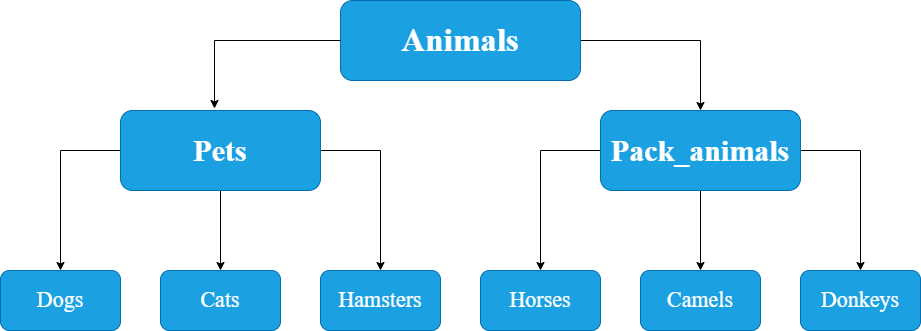

The diagram above was exported from draw.io. Its source (the exported page's mxGraphModel, read from the mxfile embedded in the PNG):
<mxGraphModel dx="794" dy="430" grid="1" gridSize="10" guides="1" tooltips="1" connect="1" arrows="1" fold="1" page="1" pageScale="1" pageWidth="827" pageHeight="1169" math="0" shadow="0">
  <root>
    <mxCell id="0" />
    <mxCell id="1" parent="0" />
    <mxCell id="xJufFg_3NlwamlWEfg0O-11" style="edgeStyle=orthogonalEdgeStyle;rounded=0;orthogonalLoop=1;jettySize=auto;html=1;exitX=1;exitY=0.5;exitDx=0;exitDy=0;entryX=0.5;entryY=0;entryDx=0;entryDy=0;" edge="1" parent="1" source="xJufFg_3NlwamlWEfg0O-1" target="xJufFg_3NlwamlWEfg0O-3">
      <mxGeometry relative="1" as="geometry" />
    </mxCell>
    <mxCell id="xJufFg_3NlwamlWEfg0O-1" value="Animals" style="rounded=1;whiteSpace=wrap;html=1;fillColor=#1ba1e2;strokeColor=#006EAF;fontColor=#ffffff;fontFamily=Times New Roman;fontStyle=1;fontSize=33;" vertex="1" parent="1">
      <mxGeometry x="460" width="240" height="80" as="geometry" />
    </mxCell>
    <mxCell id="xJufFg_3NlwamlWEfg0O-12" style="edgeStyle=orthogonalEdgeStyle;rounded=0;orthogonalLoop=1;jettySize=auto;html=1;exitX=0;exitY=0.5;exitDx=0;exitDy=0;entryX=0.5;entryY=0;entryDx=0;entryDy=0;" edge="1" parent="1" source="xJufFg_3NlwamlWEfg0O-2" target="xJufFg_3NlwamlWEfg0O-4">
      <mxGeometry relative="1" as="geometry" />
    </mxCell>
    <mxCell id="xJufFg_3NlwamlWEfg0O-13" style="edgeStyle=orthogonalEdgeStyle;rounded=0;orthogonalLoop=1;jettySize=auto;html=1;exitX=0.5;exitY=1;exitDx=0;exitDy=0;entryX=0.5;entryY=0;entryDx=0;entryDy=0;" edge="1" parent="1" source="xJufFg_3NlwamlWEfg0O-2" target="xJufFg_3NlwamlWEfg0O-6">
      <mxGeometry relative="1" as="geometry" />
    </mxCell>
    <mxCell id="xJufFg_3NlwamlWEfg0O-14" style="edgeStyle=orthogonalEdgeStyle;rounded=0;orthogonalLoop=1;jettySize=auto;html=1;exitX=1;exitY=0.5;exitDx=0;exitDy=0;entryX=0.5;entryY=0;entryDx=0;entryDy=0;" edge="1" parent="1" source="xJufFg_3NlwamlWEfg0O-2" target="xJufFg_3NlwamlWEfg0O-7">
      <mxGeometry relative="1" as="geometry" />
    </mxCell>
    <mxCell id="xJufFg_3NlwamlWEfg0O-2" value="Pets" style="rounded=1;whiteSpace=wrap;html=1;fontFamily=Times New Roman;fontSize=30;fillColor=#1ba1e2;fontColor=#ffffff;strokeColor=#006EAF;fontStyle=1" vertex="1" parent="1">
      <mxGeometry x="240" y="110" width="200" height="80" as="geometry" />
    </mxCell>
    <mxCell id="xJufFg_3NlwamlWEfg0O-15" style="edgeStyle=orthogonalEdgeStyle;rounded=0;orthogonalLoop=1;jettySize=auto;html=1;exitX=0;exitY=0.5;exitDx=0;exitDy=0;entryX=0.5;entryY=0;entryDx=0;entryDy=0;" edge="1" parent="1" source="xJufFg_3NlwamlWEfg0O-3" target="xJufFg_3NlwamlWEfg0O-8">
      <mxGeometry relative="1" as="geometry" />
    </mxCell>
    <mxCell id="xJufFg_3NlwamlWEfg0O-16" style="edgeStyle=orthogonalEdgeStyle;rounded=0;orthogonalLoop=1;jettySize=auto;html=1;exitX=0.5;exitY=1;exitDx=0;exitDy=0;entryX=0.5;entryY=0;entryDx=0;entryDy=0;" edge="1" parent="1" source="xJufFg_3NlwamlWEfg0O-3" target="xJufFg_3NlwamlWEfg0O-9">
      <mxGeometry relative="1" as="geometry" />
    </mxCell>
    <mxCell id="xJufFg_3NlwamlWEfg0O-17" style="edgeStyle=orthogonalEdgeStyle;rounded=0;orthogonalLoop=1;jettySize=auto;html=1;exitX=1;exitY=0.5;exitDx=0;exitDy=0;entryX=0.5;entryY=0;entryDx=0;entryDy=0;" edge="1" parent="1" source="xJufFg_3NlwamlWEfg0O-3" target="xJufFg_3NlwamlWEfg0O-5">
      <mxGeometry relative="1" as="geometry" />
    </mxCell>
    <mxCell id="xJufFg_3NlwamlWEfg0O-3" value="Pack_animals" style="rounded=1;whiteSpace=wrap;html=1;fillColor=#1ba1e2;fontColor=#ffffff;strokeColor=#006EAF;fontFamily=Times New Roman;fontSize=30;fontStyle=1" vertex="1" parent="1">
      <mxGeometry x="720" y="110" width="200" height="80" as="geometry" />
    </mxCell>
    <mxCell id="xJufFg_3NlwamlWEfg0O-4" value="Dogs" style="rounded=1;whiteSpace=wrap;html=1;fillColor=#1ba1e2;fontColor=#ffffff;strokeColor=#006EAF;fontFamily=Times New Roman;fontSize=22;" vertex="1" parent="1">
      <mxGeometry x="120" y="270" width="120" height="60" as="geometry" />
    </mxCell>
    <mxCell id="xJufFg_3NlwamlWEfg0O-5" value="Donkeys" style="rounded=1;whiteSpace=wrap;html=1;fillColor=#1ba1e2;fontColor=#ffffff;strokeColor=#006EAF;fontFamily=Times New Roman;fontSize=22;" vertex="1" parent="1">
      <mxGeometry x="920" y="270" width="120" height="60" as="geometry" />
    </mxCell>
    <mxCell id="xJufFg_3NlwamlWEfg0O-6" value="Cats" style="rounded=1;whiteSpace=wrap;html=1;fillColor=#1ba1e2;fontColor=#ffffff;strokeColor=#006EAF;fontFamily=Times New Roman;fontSize=22;" vertex="1" parent="1">
      <mxGeometry x="280" y="270" width="120" height="60" as="geometry" />
    </mxCell>
    <mxCell id="xJufFg_3NlwamlWEfg0O-7" value="Hamsters" style="rounded=1;whiteSpace=wrap;html=1;fillColor=#1ba1e2;fontColor=#ffffff;strokeColor=#006EAF;fontFamily=Times New Roman;fontSize=22;" vertex="1" parent="1">
      <mxGeometry x="440" y="270" width="120" height="60" as="geometry" />
    </mxCell>
    <mxCell id="xJufFg_3NlwamlWEfg0O-8" value="Horses" style="rounded=1;whiteSpace=wrap;html=1;fillColor=#1ba1e2;fontColor=#ffffff;strokeColor=#006EAF;fontFamily=Times New Roman;fontSize=22;" vertex="1" parent="1">
      <mxGeometry x="600" y="270" width="120" height="60" as="geometry" />
    </mxCell>
    <mxCell id="xJufFg_3NlwamlWEfg0O-9" value="Camels" style="rounded=1;whiteSpace=wrap;html=1;fillColor=#1ba1e2;fontColor=#ffffff;strokeColor=#006EAF;fontFamily=Times New Roman;fontSize=22;" vertex="1" parent="1">
      <mxGeometry x="760" y="270" width="120" height="60" as="geometry" />
    </mxCell>
    <mxCell id="xJufFg_3NlwamlWEfg0O-10" style="edgeStyle=orthogonalEdgeStyle;rounded=0;orthogonalLoop=1;jettySize=auto;html=1;exitX=0;exitY=0.5;exitDx=0;exitDy=0;entryX=0.47;entryY=-0.025;entryDx=0;entryDy=0;entryPerimeter=0;" edge="1" parent="1" source="xJufFg_3NlwamlWEfg0O-1" target="xJufFg_3NlwamlWEfg0O-2">
      <mxGeometry relative="1" as="geometry" />
    </mxCell>
  </root>
</mxGraphModel>